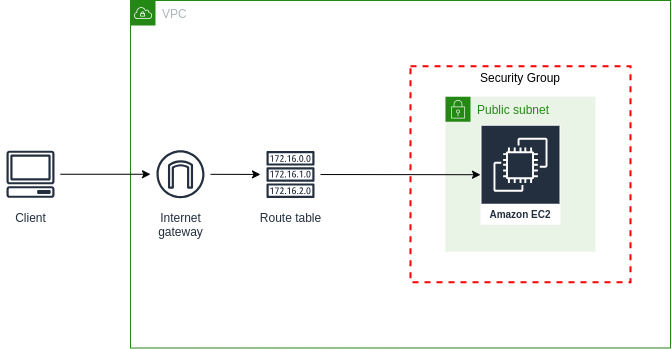

The diagram above was exported from draw.io. Its source (the exported page's mxGraphModel, read from the mxfile embedded in the PNG):
<mxGraphModel dx="1088" dy="441" grid="1" gridSize="10" guides="1" tooltips="1" connect="1" arrows="1" fold="1" page="1" pageScale="1" pageWidth="850" pageHeight="1100" math="0" shadow="0">
  <root>
    <mxCell id="0" />
    <mxCell id="1" parent="0" />
    <mxCell id="3" value="VPC" style="points=[[0,0],[0.25,0],[0.5,0],[0.75,0],[1,0],[1,0.25],[1,0.5],[1,0.75],[1,1],[0.75,1],[0.5,1],[0.25,1],[0,1],[0,0.75],[0,0.5],[0,0.25]];outlineConnect=0;gradientColor=none;html=1;whiteSpace=wrap;fontSize=12;fontStyle=0;container=1;pointerEvents=0;collapsible=0;recursiveResize=0;shape=mxgraph.aws4.group;grIcon=mxgraph.aws4.group_vpc;strokeColor=#248814;fillColor=none;verticalAlign=top;align=left;spacingLeft=30;fontColor=#AAB7B8;dashed=0;" parent="1" vertex="1">
      <mxGeometry x="300" y="40" width="540" height="347.5" as="geometry" />
    </mxCell>
    <mxCell id="6" value="Security Group" style="fontStyle=0;verticalAlign=top;align=center;spacingTop=-2;fillColor=none;rounded=0;whiteSpace=wrap;html=1;strokeColor=#FF0000;strokeWidth=2;dashed=1;container=1;collapsible=0;expand=0;recursiveResize=0;" parent="3" vertex="1">
      <mxGeometry x="280" y="65.75" width="220" height="216" as="geometry" />
    </mxCell>
    <mxCell id="7" value="Public subnet" style="points=[[0,0],[0.25,0],[0.5,0],[0.75,0],[1,0],[1,0.25],[1,0.5],[1,0.75],[1,1],[0.75,1],[0.5,1],[0.25,1],[0,1],[0,0.75],[0,0.5],[0,0.25]];outlineConnect=0;gradientColor=none;html=1;whiteSpace=wrap;fontSize=12;fontStyle=0;container=1;pointerEvents=0;collapsible=0;recursiveResize=0;shape=mxgraph.aws4.group;grIcon=mxgraph.aws4.group_security_group;grStroke=0;strokeColor=#248814;fillColor=#E9F3E6;verticalAlign=top;align=left;spacingLeft=30;fontColor=#248814;dashed=0;" parent="6" vertex="1">
      <mxGeometry x="35" y="30.5" width="150" height="155" as="geometry" />
    </mxCell>
    <mxCell id="8" value="Amazon EC2" style="sketch=0;outlineConnect=0;fontColor=#232F3E;gradientColor=none;strokeColor=#ffffff;fillColor=#232F3E;dashed=0;verticalLabelPosition=middle;verticalAlign=bottom;align=center;html=1;whiteSpace=wrap;fontSize=10;fontStyle=1;spacing=3;shape=mxgraph.aws4.productIcon;prIcon=mxgraph.aws4.ec2;" parent="6" vertex="1">
      <mxGeometry x="70" y="58.5" width="80" height="100" as="geometry" />
    </mxCell>
    <mxCell id="9" value="Internet&#10;gateway" style="sketch=0;outlineConnect=0;fontColor=#232F3E;gradientColor=none;strokeColor=#232F3E;fillColor=#ffffff;dashed=0;verticalLabelPosition=bottom;verticalAlign=top;align=center;html=1;fontSize=12;fontStyle=0;aspect=fixed;shape=mxgraph.aws4.resourceIcon;resIcon=mxgraph.aws4.internet_gateway;" parent="3" vertex="1">
      <mxGeometry x="20" y="143.75" width="60" height="60" as="geometry" />
    </mxCell>
    <mxCell id="10" value="Route table" style="sketch=0;outlineConnect=0;fontColor=#232F3E;gradientColor=none;strokeColor=#232F3E;fillColor=#ffffff;dashed=0;verticalLabelPosition=bottom;verticalAlign=top;align=center;html=1;fontSize=12;fontStyle=0;aspect=fixed;shape=mxgraph.aws4.resourceIcon;resIcon=mxgraph.aws4.route_table;" parent="3" vertex="1">
      <mxGeometry x="130" y="144" width="60" height="60" as="geometry" />
    </mxCell>
    <mxCell id="15" value="" style="endArrow=classic;html=1;" parent="3" source="9" target="10" edge="1">
      <mxGeometry width="50" height="50" relative="1" as="geometry">
        <mxPoint x="-190" y="370" as="sourcePoint" />
        <mxPoint x="-140" y="320" as="targetPoint" />
      </mxGeometry>
    </mxCell>
    <mxCell id="16" value="" style="endArrow=classic;html=1;" parent="3" source="10" target="8" edge="1">
      <mxGeometry width="50" height="50" relative="1" as="geometry">
        <mxPoint x="150" y="310" as="sourcePoint" />
        <mxPoint x="200" y="260" as="targetPoint" />
      </mxGeometry>
    </mxCell>
    <mxCell id="13" value="Client" style="sketch=0;outlineConnect=0;fontColor=#232F3E;gradientColor=none;strokeColor=#232F3E;fillColor=#ffffff;dashed=0;verticalLabelPosition=bottom;verticalAlign=top;align=center;html=1;fontSize=12;fontStyle=0;aspect=fixed;shape=mxgraph.aws4.resourceIcon;resIcon=mxgraph.aws4.client;" parent="1" vertex="1">
      <mxGeometry x="170" y="183.75" width="60" height="60" as="geometry" />
    </mxCell>
    <mxCell id="14" value="" style="endArrow=classic;html=1;" parent="1" source="13" target="9" edge="1">
      <mxGeometry width="50" height="50" relative="1" as="geometry">
        <mxPoint x="400" y="250" as="sourcePoint" />
        <mxPoint x="450" y="200" as="targetPoint" />
      </mxGeometry>
    </mxCell>
  </root>
</mxGraphModel>